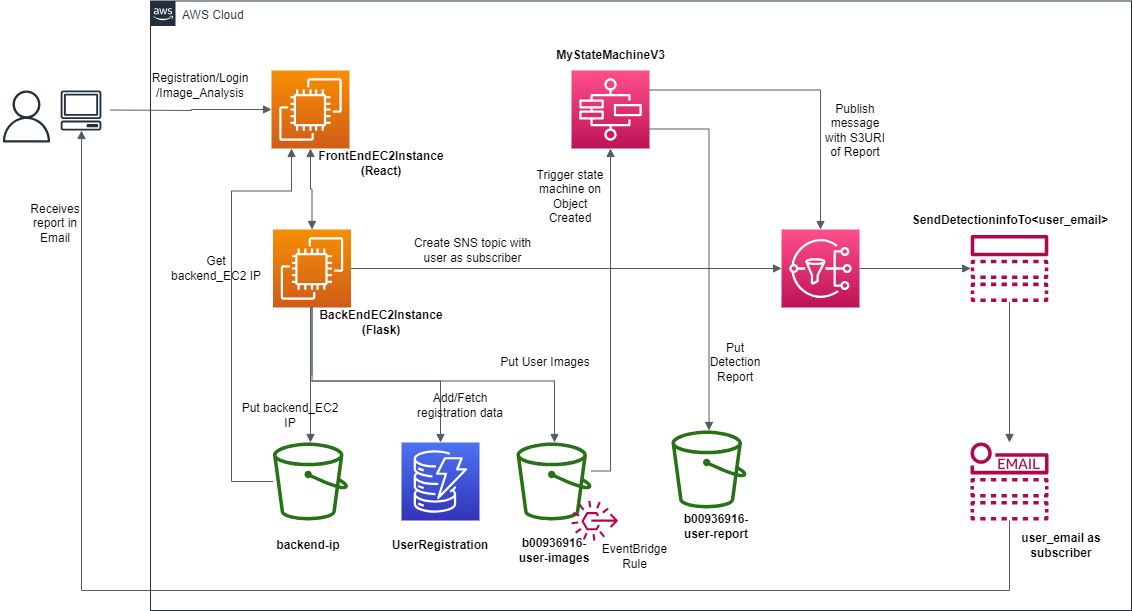

The diagram above was exported from draw.io. Its source (the exported page's mxGraphModel, read from the mxfile embedded in the PNG):
<mxGraphModel dx="1434" dy="1609" grid="1" gridSize="10" guides="1" tooltips="1" connect="1" arrows="1" fold="1" page="1" pageScale="1" pageWidth="1169" pageHeight="827" math="0" shadow="0">
  <root>
    <mxCell id="0" />
    <mxCell id="1" parent="0" />
    <mxCell id="UEzPUAAOIrF-is8g5C7q-175" value="AWS Cloud" style="points=[[0,0],[0.25,0],[0.5,0],[0.75,0],[1,0],[1,0.25],[1,0.5],[1,0.75],[1,1],[0.75,1],[0.5,1],[0.25,1],[0,1],[0,0.75],[0,0.5],[0,0.25]];outlineConnect=0;gradientColor=none;html=1;whiteSpace=wrap;fontSize=12;fontStyle=0;shape=mxgraph.aws4.group;grIcon=mxgraph.aws4.group_aws_cloud_alt;strokeColor=#232F3E;fillColor=none;verticalAlign=top;align=left;spacingLeft=30;fontColor=#232F3E;dashed=0;labelBackgroundColor=#ffffff;container=1;pointerEvents=0;collapsible=0;recursiveResize=0;" parent="1" vertex="1">
      <mxGeometry x="200" y="-789.5" width="981" height="609.5" as="geometry" />
    </mxCell>
    <mxCell id="UEzPUAAOIrF-is8g5C7q-177" value="" style="outlineConnect=0;fontColor=#232F3E;gradientColor=none;fillColor=#277116;strokeColor=none;dashed=0;verticalLabelPosition=bottom;verticalAlign=top;align=center;html=1;fontSize=12;fontStyle=0;aspect=fixed;pointerEvents=1;shape=mxgraph.aws4.bucket;labelBackgroundColor=#ffffff;" parent="UEzPUAAOIrF-is8g5C7q-175" vertex="1">
      <mxGeometry x="366" y="441.5" width="75" height="78" as="geometry" />
    </mxCell>
    <mxCell id="-SNbGcPkuo-1H3qRzq7K-1" value="" style="sketch=0;points=[[0,0,0],[0.25,0,0],[0.5,0,0],[0.75,0,0],[1,0,0],[0,1,0],[0.25,1,0],[0.5,1,0],[0.75,1,0],[1,1,0],[0,0.25,0],[0,0.5,0],[0,0.75,0],[1,0.25,0],[1,0.5,0],[1,0.75,0]];outlineConnect=0;fontColor=#232F3E;gradientColor=#4D72F3;gradientDirection=north;fillColor=#3334B9;strokeColor=#ffffff;dashed=0;verticalLabelPosition=bottom;verticalAlign=top;align=center;html=1;fontSize=12;fontStyle=0;aspect=fixed;shape=mxgraph.aws4.resourceIcon;resIcon=mxgraph.aws4.dynamodb;" vertex="1" parent="UEzPUAAOIrF-is8g5C7q-175">
      <mxGeometry x="251" y="441.5" width="78" height="78" as="geometry" />
    </mxCell>
    <mxCell id="-SNbGcPkuo-1H3qRzq7K-2" value="" style="sketch=0;points=[[0,0,0],[0.25,0,0],[0.5,0,0],[0.75,0,0],[1,0,0],[0,1,0],[0.25,1,0],[0.5,1,0],[0.75,1,0],[1,1,0],[0,0.25,0],[0,0.5,0],[0,0.75,0],[1,0.25,0],[1,0.5,0],[1,0.75,0]];outlineConnect=0;fontColor=#232F3E;gradientColor=#F78E04;gradientDirection=north;fillColor=#D05C17;strokeColor=#ffffff;dashed=0;verticalLabelPosition=bottom;verticalAlign=top;align=center;html=1;fontSize=12;fontStyle=0;aspect=fixed;shape=mxgraph.aws4.resourceIcon;resIcon=mxgraph.aws4.ec2;" vertex="1" parent="UEzPUAAOIrF-is8g5C7q-175">
      <mxGeometry x="121" y="69.5" width="78" height="78" as="geometry" />
    </mxCell>
    <mxCell id="-SNbGcPkuo-1H3qRzq7K-7" value="" style="sketch=0;points=[[0,0,0],[0.25,0,0],[0.5,0,0],[0.75,0,0],[1,0,0],[0,1,0],[0.25,1,0],[0.5,1,0],[0.75,1,0],[1,1,0],[0,0.25,0],[0,0.5,0],[0,0.75,0],[1,0.25,0],[1,0.5,0],[1,0.75,0]];outlineConnect=0;fontColor=#232F3E;gradientColor=#F78E04;gradientDirection=north;fillColor=#D05C17;strokeColor=#ffffff;dashed=0;verticalLabelPosition=bottom;verticalAlign=top;align=center;html=1;fontSize=12;fontStyle=0;aspect=fixed;shape=mxgraph.aws4.resourceIcon;resIcon=mxgraph.aws4.ec2;" vertex="1" parent="UEzPUAAOIrF-is8g5C7q-175">
      <mxGeometry x="122.5" y="228.5" width="78" height="78" as="geometry" />
    </mxCell>
    <mxCell id="-SNbGcPkuo-1H3qRzq7K-8" value="" style="sketch=0;points=[[0,0,0],[0.25,0,0],[0.5,0,0],[0.75,0,0],[1,0,0],[0,1,0],[0.25,1,0],[0.5,1,0],[0.75,1,0],[1,1,0],[0,0.25,0],[0,0.5,0],[0,0.75,0],[1,0.25,0],[1,0.5,0],[1,0.75,0]];outlineConnect=0;fontColor=#232F3E;gradientColor=#FF4F8B;gradientDirection=north;fillColor=#BC1356;strokeColor=#ffffff;dashed=0;verticalLabelPosition=bottom;verticalAlign=top;align=center;html=1;fontSize=12;fontStyle=0;aspect=fixed;shape=mxgraph.aws4.resourceIcon;resIcon=mxgraph.aws4.sns;" vertex="1" parent="UEzPUAAOIrF-is8g5C7q-175">
      <mxGeometry x="631" y="228.5" width="78" height="78" as="geometry" />
    </mxCell>
    <mxCell id="-SNbGcPkuo-1H3qRzq7K-9" value="" style="sketch=0;points=[[0,0,0],[0.25,0,0],[0.5,0,0],[0.75,0,0],[1,0,0],[0,1,0],[0.25,1,0],[0.5,1,0],[0.75,1,0],[1,1,0],[0,0.25,0],[0,0.5,0],[0,0.75,0],[1,0.25,0],[1,0.5,0],[1,0.75,0]];outlineConnect=0;fontColor=#232F3E;gradientColor=#FF4F8B;gradientDirection=north;fillColor=#BC1356;strokeColor=#ffffff;dashed=0;verticalLabelPosition=bottom;verticalAlign=top;align=center;html=1;fontSize=12;fontStyle=0;aspect=fixed;shape=mxgraph.aws4.resourceIcon;resIcon=mxgraph.aws4.step_functions;" vertex="1" parent="UEzPUAAOIrF-is8g5C7q-175">
      <mxGeometry x="421" y="69.5" width="78" height="78" as="geometry" />
    </mxCell>
    <mxCell id="-SNbGcPkuo-1H3qRzq7K-12" value="" style="sketch=0;outlineConnect=0;fontColor=#232F3E;gradientColor=none;fillColor=#B0084D;strokeColor=none;dashed=0;verticalLabelPosition=bottom;verticalAlign=top;align=center;html=1;fontSize=12;fontStyle=0;aspect=fixed;pointerEvents=1;shape=mxgraph.aws4.rule_3;" vertex="1" parent="UEzPUAAOIrF-is8g5C7q-175">
      <mxGeometry x="421" y="499.5" width="46.46" height="40.5" as="geometry" />
    </mxCell>
    <mxCell id="-SNbGcPkuo-1H3qRzq7K-13" value="" style="sketch=0;outlineConnect=0;fontColor=#232F3E;gradientColor=none;fillColor=#B0084D;strokeColor=none;dashed=0;verticalLabelPosition=bottom;verticalAlign=top;align=center;html=1;fontSize=12;fontStyle=0;aspect=fixed;pointerEvents=1;shape=mxgraph.aws4.topic;" vertex="1" parent="UEzPUAAOIrF-is8g5C7q-175">
      <mxGeometry x="820" y="234" width="78" height="67" as="geometry" />
    </mxCell>
    <mxCell id="-SNbGcPkuo-1H3qRzq7K-15" value="" style="outlineConnect=0;fontColor=#232F3E;gradientColor=none;fillColor=#277116;strokeColor=none;dashed=0;verticalLabelPosition=bottom;verticalAlign=top;align=center;html=1;fontSize=12;fontStyle=0;aspect=fixed;pointerEvents=1;shape=mxgraph.aws4.bucket;labelBackgroundColor=#ffffff;" vertex="1" parent="UEzPUAAOIrF-is8g5C7q-175">
      <mxGeometry x="521" y="429.5" width="75" height="78" as="geometry" />
    </mxCell>
    <mxCell id="-SNbGcPkuo-1H3qRzq7K-14" value="" style="outlineConnect=0;fontColor=#232F3E;gradientColor=none;fillColor=#277116;strokeColor=none;dashed=0;verticalLabelPosition=bottom;verticalAlign=top;align=center;html=1;fontSize=12;fontStyle=0;aspect=fixed;pointerEvents=1;shape=mxgraph.aws4.bucket;labelBackgroundColor=#ffffff;" vertex="1" parent="UEzPUAAOIrF-is8g5C7q-175">
      <mxGeometry x="122.5" y="441.5" width="75" height="78" as="geometry" />
    </mxCell>
    <mxCell id="-SNbGcPkuo-1H3qRzq7K-22" value="" style="edgeStyle=orthogonalEdgeStyle;html=1;endArrow=block;elbow=vertical;startArrow=none;endFill=1;strokeColor=#545B64;rounded=0;exitX=0.5;exitY=1;exitDx=0;exitDy=0;exitPerimeter=0;" edge="1" parent="UEzPUAAOIrF-is8g5C7q-175" source="-SNbGcPkuo-1H3qRzq7K-7" target="-SNbGcPkuo-1H3qRzq7K-14">
      <mxGeometry width="100" relative="1" as="geometry">
        <mxPoint x="151" y="330" as="sourcePoint" />
        <mxPoint x="151" y="422" as="targetPoint" />
      </mxGeometry>
    </mxCell>
    <mxCell id="-SNbGcPkuo-1H3qRzq7K-23" value="" style="edgeStyle=orthogonalEdgeStyle;html=1;endArrow=block;elbow=vertical;startArrow=none;endFill=1;strokeColor=#545B64;rounded=0;exitX=0.5;exitY=1;exitDx=0;exitDy=0;exitPerimeter=0;" edge="1" parent="UEzPUAAOIrF-is8g5C7q-175" source="-SNbGcPkuo-1H3qRzq7K-7" target="-SNbGcPkuo-1H3qRzq7K-1">
      <mxGeometry width="100" relative="1" as="geometry">
        <mxPoint x="170" y="328" as="sourcePoint" />
        <mxPoint x="170" y="452" as="targetPoint" />
        <Array as="points">
          <mxPoint x="162" y="380" />
          <mxPoint x="290" y="380" />
        </Array>
      </mxGeometry>
    </mxCell>
    <mxCell id="-SNbGcPkuo-1H3qRzq7K-24" value="" style="edgeStyle=orthogonalEdgeStyle;html=1;endArrow=block;elbow=vertical;startArrow=none;endFill=1;strokeColor=#545B64;rounded=0;exitX=0.5;exitY=1;exitDx=0;exitDy=0;exitPerimeter=0;" edge="1" parent="UEzPUAAOIrF-is8g5C7q-175" source="-SNbGcPkuo-1H3qRzq7K-7" target="UEzPUAAOIrF-is8g5C7q-177">
      <mxGeometry width="100" relative="1" as="geometry">
        <mxPoint x="170" y="328" as="sourcePoint" />
        <mxPoint x="300" y="452" as="targetPoint" />
        <Array as="points">
          <mxPoint x="160" y="307" />
          <mxPoint x="160" y="380" />
          <mxPoint x="404" y="380" />
        </Array>
      </mxGeometry>
    </mxCell>
    <mxCell id="-SNbGcPkuo-1H3qRzq7K-25" value="" style="edgeStyle=orthogonalEdgeStyle;html=1;endArrow=block;elbow=vertical;startArrow=none;endFill=1;strokeColor=#545B64;rounded=0;entryX=0.5;entryY=1;entryDx=0;entryDy=0;entryPerimeter=0;" edge="1" parent="UEzPUAAOIrF-is8g5C7q-175" source="UEzPUAAOIrF-is8g5C7q-177" target="-SNbGcPkuo-1H3qRzq7K-9">
      <mxGeometry width="100" relative="1" as="geometry">
        <mxPoint x="170" y="158" as="sourcePoint" />
        <mxPoint x="170" y="250" as="targetPoint" />
        <Array as="points">
          <mxPoint x="460" y="470" />
          <mxPoint x="460" y="240" />
        </Array>
      </mxGeometry>
    </mxCell>
    <mxCell id="-SNbGcPkuo-1H3qRzq7K-28" value="" style="edgeStyle=orthogonalEdgeStyle;html=1;endArrow=block;elbow=vertical;startArrow=none;endFill=1;strokeColor=#545B64;rounded=0;" edge="1" parent="UEzPUAAOIrF-is8g5C7q-175" source="-SNbGcPkuo-1H3qRzq7K-14" target="-SNbGcPkuo-1H3qRzq7K-2">
      <mxGeometry width="100" relative="1" as="geometry">
        <mxPoint x="31" y="189.5" as="sourcePoint" />
        <mxPoint x="131" y="189.5" as="targetPoint" />
        <Array as="points">
          <mxPoint x="81" y="481" />
          <mxPoint x="81" y="190" />
          <mxPoint x="141" y="190" />
        </Array>
      </mxGeometry>
    </mxCell>
    <mxCell id="-SNbGcPkuo-1H3qRzq7K-29" value="" style="edgeStyle=orthogonalEdgeStyle;html=1;endArrow=block;elbow=vertical;startArrow=none;endFill=1;strokeColor=#545B64;rounded=0;exitX=1;exitY=0.75;exitDx=0;exitDy=0;exitPerimeter=0;" edge="1" parent="UEzPUAAOIrF-is8g5C7q-175" source="-SNbGcPkuo-1H3qRzq7K-9" target="-SNbGcPkuo-1H3qRzq7K-15">
      <mxGeometry width="100" relative="1" as="geometry">
        <mxPoint x="516" y="108" as="sourcePoint" />
        <mxPoint x="616" y="108" as="targetPoint" />
      </mxGeometry>
    </mxCell>
    <mxCell id="-SNbGcPkuo-1H3qRzq7K-32" value="" style="edgeStyle=orthogonalEdgeStyle;html=1;endArrow=block;elbow=vertical;startArrow=none;endFill=1;strokeColor=#545B64;rounded=0;exitX=1;exitY=0.5;exitDx=0;exitDy=0;exitPerimeter=0;" edge="1" parent="UEzPUAAOIrF-is8g5C7q-175" source="-SNbGcPkuo-1H3qRzq7K-7" target="-SNbGcPkuo-1H3qRzq7K-8">
      <mxGeometry width="100" relative="1" as="geometry">
        <mxPoint x="311" y="269.5" as="sourcePoint" />
        <mxPoint x="411" y="269.5" as="targetPoint" />
      </mxGeometry>
    </mxCell>
    <mxCell id="-SNbGcPkuo-1H3qRzq7K-33" value="" style="edgeStyle=orthogonalEdgeStyle;html=1;endArrow=block;elbow=vertical;startArrow=none;endFill=1;strokeColor=#545B64;rounded=0;exitX=1;exitY=0.25;exitDx=0;exitDy=0;exitPerimeter=0;entryX=0.5;entryY=0;entryDx=0;entryDy=0;entryPerimeter=0;" edge="1" parent="UEzPUAAOIrF-is8g5C7q-175" source="-SNbGcPkuo-1H3qRzq7K-9" target="-SNbGcPkuo-1H3qRzq7K-8">
      <mxGeometry width="100" relative="1" as="geometry">
        <mxPoint x="509" y="138" as="sourcePoint" />
        <mxPoint x="569" y="440" as="targetPoint" />
      </mxGeometry>
    </mxCell>
    <mxCell id="-SNbGcPkuo-1H3qRzq7K-37" value="" style="edgeStyle=orthogonalEdgeStyle;html=1;endArrow=block;elbow=vertical;startArrow=none;endFill=1;strokeColor=#545B64;rounded=0;exitX=1;exitY=0.5;exitDx=0;exitDy=0;exitPerimeter=0;" edge="1" parent="UEzPUAAOIrF-is8g5C7q-175" source="-SNbGcPkuo-1H3qRzq7K-8" target="-SNbGcPkuo-1H3qRzq7K-13">
      <mxGeometry width="100" relative="1" as="geometry">
        <mxPoint x="789" y="339.5" as="sourcePoint" />
        <mxPoint x="889" y="339.5" as="targetPoint" />
      </mxGeometry>
    </mxCell>
    <mxCell id="-SNbGcPkuo-1H3qRzq7K-10" value="" style="sketch=0;outlineConnect=0;fontColor=#232F3E;gradientColor=none;fillColor=#B0084D;strokeColor=none;dashed=0;verticalLabelPosition=bottom;verticalAlign=top;align=center;html=1;fontSize=12;fontStyle=0;aspect=fixed;pointerEvents=1;shape=mxgraph.aws4.email_notification;" vertex="1" parent="UEzPUAAOIrF-is8g5C7q-175">
      <mxGeometry x="820" y="441.5" width="78" height="78" as="geometry" />
    </mxCell>
    <mxCell id="-SNbGcPkuo-1H3qRzq7K-38" value="" style="edgeStyle=orthogonalEdgeStyle;html=1;endArrow=block;elbow=vertical;startArrow=none;endFill=1;strokeColor=#545B64;rounded=0;" edge="1" parent="UEzPUAAOIrF-is8g5C7q-175" source="-SNbGcPkuo-1H3qRzq7K-13" target="-SNbGcPkuo-1H3qRzq7K-10">
      <mxGeometry width="100" relative="1" as="geometry">
        <mxPoint x="509" y="99" as="sourcePoint" />
        <mxPoint x="680" y="239" as="targetPoint" />
      </mxGeometry>
    </mxCell>
    <mxCell id="-SNbGcPkuo-1H3qRzq7K-41" value="backend-ip" style="text;html=1;strokeColor=none;fillColor=none;align=center;verticalAlign=middle;whiteSpace=wrap;rounded=0;fontStyle=1" vertex="1" parent="UEzPUAAOIrF-is8g5C7q-175">
      <mxGeometry x="115.5" y="529.5" width="83.5" height="30" as="geometry" />
    </mxCell>
    <mxCell id="-SNbGcPkuo-1H3qRzq7K-42" value="b00936916-user-images" style="text;html=1;strokeColor=none;fillColor=none;align=center;verticalAlign=middle;whiteSpace=wrap;rounded=0;fontStyle=1" vertex="1" parent="UEzPUAAOIrF-is8g5C7q-175">
      <mxGeometry x="361.75" y="529.5" width="83.5" height="40.5" as="geometry" />
    </mxCell>
    <mxCell id="-SNbGcPkuo-1H3qRzq7K-43" value="b00936916-user-report" style="text;html=1;strokeColor=none;fillColor=none;align=center;verticalAlign=middle;whiteSpace=wrap;rounded=0;fontStyle=1" vertex="1" parent="UEzPUAAOIrF-is8g5C7q-175">
      <mxGeometry x="524.25" y="510" width="83.5" height="30" as="geometry" />
    </mxCell>
    <mxCell id="-SNbGcPkuo-1H3qRzq7K-70" value="UserRegistration" style="text;html=1;strokeColor=none;fillColor=none;align=center;verticalAlign=middle;whiteSpace=wrap;rounded=0;fontStyle=1" vertex="1" parent="UEzPUAAOIrF-is8g5C7q-175">
      <mxGeometry x="248.25" y="529.5" width="83.5" height="30" as="geometry" />
    </mxCell>
    <mxCell id="-SNbGcPkuo-1H3qRzq7K-73" value="FrontEndEC2Instance&lt;br&gt;(React)" style="text;html=1;strokeColor=none;fillColor=none;align=center;verticalAlign=middle;whiteSpace=wrap;rounded=0;fontStyle=1" vertex="1" parent="UEzPUAAOIrF-is8g5C7q-175">
      <mxGeometry x="165.5" y="147.5" width="130" height="30" as="geometry" />
    </mxCell>
    <mxCell id="-SNbGcPkuo-1H3qRzq7K-74" value="BackEndEC2Instance&lt;br&gt;(Flask)" style="text;html=1;strokeColor=none;fillColor=none;align=center;verticalAlign=middle;whiteSpace=wrap;rounded=0;fontStyle=1" vertex="1" parent="UEzPUAAOIrF-is8g5C7q-175">
      <mxGeometry x="166" y="306.5" width="129.5" height="30" as="geometry" />
    </mxCell>
    <mxCell id="-SNbGcPkuo-1H3qRzq7K-75" value="MyStateMachineV3" style="text;html=1;strokeColor=none;fillColor=none;align=center;verticalAlign=middle;whiteSpace=wrap;rounded=0;fontStyle=1" vertex="1" parent="UEzPUAAOIrF-is8g5C7q-175">
      <mxGeometry x="396.75" y="39.5" width="126.5" height="30" as="geometry" />
    </mxCell>
    <mxCell id="-SNbGcPkuo-1H3qRzq7K-76" value="SendDetectioninfoTo&amp;lt;user_email&amp;gt;" style="text;html=1;strokeColor=none;fillColor=none;align=center;verticalAlign=middle;whiteSpace=wrap;rounded=0;fontStyle=1" vertex="1" parent="UEzPUAAOIrF-is8g5C7q-175">
      <mxGeometry x="760" y="204" width="200" height="30" as="geometry" />
    </mxCell>
    <mxCell id="-SNbGcPkuo-1H3qRzq7K-77" value="user_email as subscriber" style="text;html=1;strokeColor=none;fillColor=none;align=center;verticalAlign=middle;whiteSpace=wrap;rounded=0;fontStyle=1" vertex="1" parent="UEzPUAAOIrF-is8g5C7q-175">
      <mxGeometry x="841" y="529.5" width="140" height="30" as="geometry" />
    </mxCell>
    <mxCell id="-SNbGcPkuo-1H3qRzq7K-78" value="Put backend_EC2 IP" style="text;html=1;strokeColor=none;fillColor=none;align=center;verticalAlign=middle;whiteSpace=wrap;rounded=0;" vertex="1" parent="UEzPUAAOIrF-is8g5C7q-175">
      <mxGeometry x="90" y="399.5" width="100" height="30" as="geometry" />
    </mxCell>
    <mxCell id="-SNbGcPkuo-1H3qRzq7K-79" value="Put User Images" style="text;html=1;strokeColor=none;fillColor=none;align=center;verticalAlign=middle;whiteSpace=wrap;rounded=0;" vertex="1" parent="UEzPUAAOIrF-is8g5C7q-175">
      <mxGeometry x="345.25" y="346.5" width="100" height="30" as="geometry" />
    </mxCell>
    <mxCell id="-SNbGcPkuo-1H3qRzq7K-82" value="Add/Fetch registration data" style="text;html=1;strokeColor=none;fillColor=none;align=center;verticalAlign=middle;whiteSpace=wrap;rounded=0;" vertex="1" parent="UEzPUAAOIrF-is8g5C7q-175">
      <mxGeometry x="260" y="389.5" width="100" height="30" as="geometry" />
    </mxCell>
    <mxCell id="-SNbGcPkuo-1H3qRzq7K-83" value="" style="edgeStyle=orthogonalEdgeStyle;html=1;endArrow=block;elbow=vertical;startArrow=block;startFill=1;endFill=1;strokeColor=#545B64;rounded=0;exitX=0.5;exitY=1;exitDx=0;exitDy=0;exitPerimeter=0;" edge="1" parent="UEzPUAAOIrF-is8g5C7q-175" source="-SNbGcPkuo-1H3qRzq7K-2" target="-SNbGcPkuo-1H3qRzq7K-7">
      <mxGeometry width="100" relative="1" as="geometry">
        <mxPoint x="330" y="239.5" as="sourcePoint" />
        <mxPoint x="430" y="239.5" as="targetPoint" />
      </mxGeometry>
    </mxCell>
    <mxCell id="-SNbGcPkuo-1H3qRzq7K-84" value="Trigger state machine on Object Created" style="text;html=1;strokeColor=none;fillColor=none;align=center;verticalAlign=middle;whiteSpace=wrap;rounded=0;" vertex="1" parent="UEzPUAAOIrF-is8g5C7q-175">
      <mxGeometry x="385" y="162.5" width="70" height="66" as="geometry" />
    </mxCell>
    <mxCell id="-SNbGcPkuo-1H3qRzq7K-85" value="EventBridge Rule" style="text;html=1;strokeColor=none;fillColor=none;align=center;verticalAlign=middle;whiteSpace=wrap;rounded=0;" vertex="1" parent="UEzPUAAOIrF-is8g5C7q-175">
      <mxGeometry x="445.25" y="540" width="79" height="30" as="geometry" />
    </mxCell>
    <mxCell id="-SNbGcPkuo-1H3qRzq7K-87" value="Publish message with S3URI of Report" style="text;html=1;strokeColor=none;fillColor=none;align=center;verticalAlign=middle;whiteSpace=wrap;rounded=0;" vertex="1" parent="UEzPUAAOIrF-is8g5C7q-175">
      <mxGeometry x="670" y="96.5" width="70" height="66" as="geometry" />
    </mxCell>
    <mxCell id="-SNbGcPkuo-1H3qRzq7K-88" value="Put Detection Report" style="text;html=1;strokeColor=none;fillColor=none;align=center;verticalAlign=middle;whiteSpace=wrap;rounded=0;" vertex="1" parent="UEzPUAAOIrF-is8g5C7q-175">
      <mxGeometry x="550" y="328.5" width="70" height="66" as="geometry" />
    </mxCell>
    <mxCell id="-SNbGcPkuo-1H3qRzq7K-90" value="Get backend_EC2 IP" style="text;html=1;strokeColor=none;fillColor=none;align=center;verticalAlign=middle;whiteSpace=wrap;rounded=0;" vertex="1" parent="UEzPUAAOIrF-is8g5C7q-175">
      <mxGeometry x="15.5" y="252.5" width="100" height="30" as="geometry" />
    </mxCell>
    <mxCell id="-SNbGcPkuo-1H3qRzq7K-92" value="Create SNS topic with user as subscriber" style="text;html=1;strokeColor=none;fillColor=none;align=center;verticalAlign=middle;whiteSpace=wrap;rounded=0;" vertex="1" parent="UEzPUAAOIrF-is8g5C7q-175">
      <mxGeometry x="260" y="234" width="125" height="30" as="geometry" />
    </mxCell>
    <mxCell id="-SNbGcPkuo-1H3qRzq7K-96" value="Registration/Login&lt;br&gt;/Image_Analysis" style="text;html=1;strokeColor=none;fillColor=none;align=center;verticalAlign=middle;whiteSpace=wrap;rounded=0;" vertex="1" parent="UEzPUAAOIrF-is8g5C7q-175">
      <mxGeometry x="-10" y="59.5" width="120" height="50" as="geometry" />
    </mxCell>
    <mxCell id="-SNbGcPkuo-1H3qRzq7K-16" value="" style="sketch=0;outlineConnect=0;fontColor=#232F3E;gradientColor=none;fillColor=#232F3D;strokeColor=none;dashed=0;verticalLabelPosition=bottom;verticalAlign=top;align=center;html=1;fontSize=12;fontStyle=0;aspect=fixed;pointerEvents=1;shape=mxgraph.aws4.client;" vertex="1" parent="1">
      <mxGeometry x="110" y="-700" width="41.05" height="40" as="geometry" />
    </mxCell>
    <mxCell id="-SNbGcPkuo-1H3qRzq7K-17" value="" style="sketch=0;outlineConnect=0;fontColor=#232F3E;gradientColor=none;fillColor=#232F3D;strokeColor=none;dashed=0;verticalLabelPosition=bottom;verticalAlign=top;align=center;html=1;fontSize=12;fontStyle=0;aspect=fixed;pointerEvents=1;shape=mxgraph.aws4.user;" vertex="1" parent="1">
      <mxGeometry x="50" y="-700" width="52" height="52" as="geometry" />
    </mxCell>
    <mxCell id="-SNbGcPkuo-1H3qRzq7K-18" value="" style="edgeStyle=orthogonalEdgeStyle;html=1;endArrow=block;elbow=vertical;startArrow=none;endFill=1;strokeColor=#545B64;rounded=0;entryX=0;entryY=0.5;entryDx=0;entryDy=0;entryPerimeter=0;" edge="1" parent="1" target="-SNbGcPkuo-1H3qRzq7K-2">
      <mxGeometry width="100" relative="1" as="geometry">
        <mxPoint x="160" y="-680.5" as="sourcePoint" />
        <mxPoint x="340" y="-681" as="targetPoint" />
      </mxGeometry>
    </mxCell>
    <mxCell id="-SNbGcPkuo-1H3qRzq7K-39" value="" style="edgeStyle=orthogonalEdgeStyle;html=1;endArrow=block;elbow=vertical;startArrow=none;endFill=1;strokeColor=#545B64;rounded=0;" edge="1" parent="1" source="-SNbGcPkuo-1H3qRzq7K-10" target="-SNbGcPkuo-1H3qRzq7K-16">
      <mxGeometry width="100" relative="1" as="geometry">
        <mxPoint x="1069" y="-478.5" as="sourcePoint" />
        <mxPoint x="1069" y="-337.5" as="targetPoint" />
        <Array as="points">
          <mxPoint x="1059" y="-200" />
          <mxPoint x="131" y="-200" />
        </Array>
      </mxGeometry>
    </mxCell>
    <mxCell id="-SNbGcPkuo-1H3qRzq7K-89" value="Receives report in Email" style="text;html=1;strokeColor=none;fillColor=none;align=center;verticalAlign=middle;whiteSpace=wrap;rounded=0;" vertex="1" parent="1">
      <mxGeometry x="70" y="-600" width="70" height="66" as="geometry" />
    </mxCell>
  </root>
</mxGraphModel>